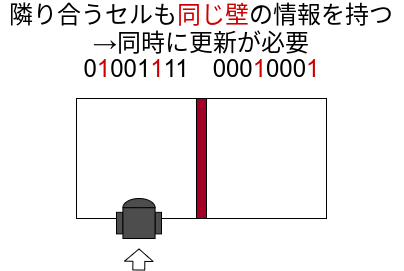

The diagram above was exported from draw.io. Its source (the exported page's mxGraphModel, read from the mxfile embedded in the PNG):
<mxGraphModel dx="97" dy="365" grid="1" gridSize="10" guides="1" tooltips="1" connect="1" arrows="1" fold="1" page="1" pageScale="1" pageWidth="827" pageHeight="1169" math="0" shadow="0">
  <root>
    <mxCell id="0" />
    <mxCell id="1" parent="0" />
    <mxCell id="2" value="" style="rounded=0;whiteSpace=wrap;html=1;" vertex="1" parent="1">
      <mxGeometry x="160" y="240" width="120" height="120" as="geometry" />
    </mxCell>
    <mxCell id="3" value="" style="rounded=0;whiteSpace=wrap;html=1;fillColor=#a20025;fontColor=#ffffff;" vertex="1" parent="1">
      <mxGeometry x="280" y="240" width="10" height="120" as="geometry" />
    </mxCell>
    <mxCell id="4" value="" style="rounded=0;whiteSpace=wrap;html=1;" vertex="1" parent="1">
      <mxGeometry x="290" y="240" width="120" height="120" as="geometry" />
    </mxCell>
    <mxCell id="5" value="0&lt;font color=&quot;#cc0000&quot;&gt;1&lt;/font&gt;001&lt;font color=&quot;#cc0000&quot;&gt;1&lt;/font&gt;11" style="text;html=1;strokeColor=none;fillColor=none;align=center;verticalAlign=middle;whiteSpace=wrap;rounded=0;fontSize=24;" vertex="1" parent="1">
      <mxGeometry x="160" y="190" width="120" height="40" as="geometry" />
    </mxCell>
    <mxCell id="10" value="" style="group" vertex="1" connectable="0" parent="1">
      <mxGeometry x="200" y="340" width="45" height="40" as="geometry" />
    </mxCell>
    <mxCell id="6" value="" style="rounded=0;whiteSpace=wrap;html=1;fontSize=32;noLabel=1;fontColor=none;fillColor=#4D4D4D;" vertex="1" parent="10">
      <mxGeometry x="38.57142857142858" y="13.846153846153848" width="6.428571428571429" height="21.538461538461544" as="geometry" />
    </mxCell>
    <mxCell id="7" value="" style="rounded=0;whiteSpace=wrap;html=1;fontSize=32;noLabel=1;fontColor=none;fillColor=#4D4D4D;" vertex="1" parent="10">
      <mxGeometry y="13.846153846153848" width="6.428571428571429" height="21.538461538461544" as="geometry" />
    </mxCell>
    <mxCell id="8" value="" style="verticalLabelPosition=bottom;verticalAlign=top;html=1;shape=mxgraph.basic.half_circle;rotation=-180;noLabel=1;fontColor=none;fillColor=#4D4D4D;" vertex="1" parent="10">
      <mxGeometry x="6.428571428571429" width="32.142857142857146" height="9.230769230769232" as="geometry" />
    </mxCell>
    <mxCell id="9" value="" style="verticalLabelPosition=bottom;verticalAlign=top;html=1;shape=mxgraph.basic.rect;fillColor2=none;strokeWidth=1;size=20;indent=5;rotation=-180;noLabel=1;fontColor=none;fillColor=#4D4D4D;" vertex="1" parent="10">
      <mxGeometry x="6.428571428571429" y="9.230769230769232" width="32.142857142857146" height="30.769230769230774" as="geometry" />
    </mxCell>
    <mxCell id="11" value="000&lt;font color=&quot;#cc0000&quot;&gt;1&lt;/font&gt;000&lt;font color=&quot;#cc0000&quot;&gt;1&lt;/font&gt;" style="text;html=1;strokeColor=none;fillColor=none;align=center;verticalAlign=middle;whiteSpace=wrap;rounded=0;fontSize=24;" vertex="1" parent="1">
      <mxGeometry x="290" y="190" width="120" height="40" as="geometry" />
    </mxCell>
    <mxCell id="12" value="" style="shape=flexArrow;endArrow=classic;html=1;fontSize=24;width=11.904761904761905;endSize=3.776190476190476;endWidth=15.759637188208616;" edge="1" parent="1">
      <mxGeometry width="50" height="50" relative="1" as="geometry">
        <mxPoint x="222.26" y="412" as="sourcePoint" />
        <mxPoint x="222.51999999999998" y="390" as="targetPoint" />
      </mxGeometry>
    </mxCell>
    <mxCell id="13" value="隣り合うセルも&lt;font color=&quot;#cc0000&quot;&gt;同じ壁&lt;/font&gt;の情報を持つ→同時に更新が必要" style="text;html=1;strokeColor=none;fillColor=none;align=center;verticalAlign=middle;whiteSpace=wrap;rounded=0;fontSize=24;" vertex="1" parent="1">
      <mxGeometry x="84" y="160" width="402" height="20" as="geometry" />
    </mxCell>
  </root>
</mxGraphModel>